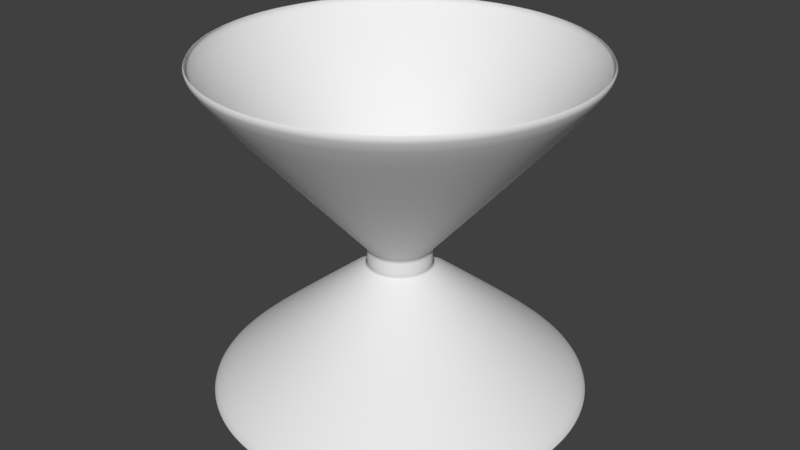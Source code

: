 # Source: Jigger.blend  (saved by Blender 2.79.0; exported with 4.5.12 LTS)
import bpy
from mathutils import Matrix  # noqa: F401  (used for matrix-valued properties, if any)

bpy.ops.wm.read_factory_settings(use_empty=True)
scene = bpy.context.scene
scene.name = 'Scene'

# ---- collections
col_collection_1 = bpy.data.collections.new('Collection 1'); scene.collection.children.link(col_collection_1)

# ---- world
world_world = bpy.data.worlds.new('World'); scene.world = world_world
world_world.color = (0.05088, 0.05088, 0.05088)
world_world.use_sun_shadow = False
world_world.sun_shadow_jitter_overblur = 0.0
world_world.cycles.sampling_method = 'MANUAL'

# ---- meshes
me_circle = bpy.data.meshes.new('Circle')
me_circle.from_pydata([(0.0, 0.2373, 0.0), (-0.04629, 0.2327, 0.0), (-0.09081, 0.2192, 0.0), (-0.1318, 0.1973, 0.0), (-0.1678, 0.1678, 0.0), (-0.1973, 0.1318, 0.0), (-0.2192, 0.09081, 0.0), (-0.2327, 0.04629, 0.0), (-0.2373, 1.792e-08, 0.0), (-0.2327, -0.04629, 0.0), (-0.2192, -0.09081, 0.0), (-0.1973, -0.1318, 0.0), (-0.1678, -0.1678, 0.0), (-0.1318, -0.1973, 0.0), (-0.09081, -0.2192, 0.0), (-0.04629, -0.2327, 0.0), (7.732e-08, -0.2373, 0.0), (0.04629, -0.2327, 0.0), (0.09081, -0.2192, 0.0), (0.1318, -0.1973, 0.0), (0.1678, -0.1678, 0.0), (0.1973, -0.1318, 0.0), (0.2192, -0.09081, 0.0), (0.2327, -0.04629, 0.0), (0.2373, 2.291e-07, 0.0), (0.2327, 0.04629, 0.0), (0.2192, 0.09081, 0.0), (0.1973, 0.1318, 0.0), (0.1678, 0.1678, 0.0), (0.1318, 0.1973, 0.0), (0.09081, 0.2192, 0.0), (0.04629, 0.2327, 0.0), (-2.336e-08, 0.04058, 0.1661), (-0.007918, 0.0398, 0.1661), (-0.01553, 0.0375, 0.1661), (-0.02255, 0.03374, 0.1661), (-0.0287, 0.0287, 0.1661), (-0.03374, 0.02255, 0.1661), (-0.0375, 0.01553, 0.1661), (-0.0398, 0.007918, 0.1661), (-0.04058, 5.912e-08, 0.1661), (-0.0398, -0.007918, 0.1661), (-0.0375, -0.01553, 0.1661), (-0.03374, -0.02255, 0.1661), (-0.0287, -0.0287, 0.1661), (-0.02255, -0.03374, 0.1661), (-0.01553, -0.0375, 0.1661), (-0.007918, -0.0398, 0.1661), (-1.013e-08, -0.04058, 0.1661), (0.007918, -0.0398, 0.1661), (0.01553, -0.0375, 0.1661), (0.02255, -0.03374, 0.1661), (0.0287, -0.0287, 0.1661), (0.03374, -0.02255, 0.1661), (0.0375, -0.01553, 0.1661), (0.0398, -0.007918, 0.1661), (0.04058, 9.525e-08, 0.1661), (0.0398, 0.007918, 0.1661), (0.0375, 0.01553, 0.1661), (0.03374, 0.02255, 0.1661), (0.0287, 0.0287, 0.1661), (0.02255, 0.03374, 0.1661), (0.01553, 0.0375, 0.1661), (0.007918, 0.0398, 0.1661), (-2.336e-08, 0.04058, 0.1877), (-0.007918, 0.0398, 0.1877), (-0.01553, 0.0375, 0.1877), (-0.02255, 0.03374, 0.1877), (-0.0287, 0.0287, 0.1877), (-0.03374, 0.02255, 0.1877), (-0.0375, 0.01553, 0.1877), (-0.0398, 0.007918, 0.1877), (-0.04058, 5.912e-08, 0.1877), (-0.0398, -0.007918, 0.1877), (-0.0375, -0.01553, 0.1877), (-0.03374, -0.02255, 0.1877), (-0.0287, -0.0287, 0.1877), (-0.02255, -0.03374, 0.1877), (-0.01553, -0.0375, 0.1877), (-0.007918, -0.0398, 0.1877), (-1.013e-08, -0.04058, 0.1877), (0.007918, -0.0398, 0.1877), (0.01553, -0.0375, 0.1877), (0.02255, -0.03374, 0.1877), (0.0287, -0.0287, 0.1877), (0.03374, -0.02255, 0.1877), (0.0375, -0.01553, 0.1877), (0.0398, -0.007918, 0.1877), (0.04058, 9.525e-08, 0.1877), (0.0398, 0.007918, 0.1877), (0.0375, 0.01553, 0.1877), (0.03374, 0.02255, 0.1877), (0.0287, 0.0287, 0.1877), (0.02255, 0.03374, 0.1877), (0.01553, 0.0375, 0.1877), (0.007918, 0.0398, 0.1877), (-1.166e-08, 0.2394, 0.4285), (-0.04671, 0.2348, 0.4285), (-0.09163, 0.2212, 0.4285), (-0.133, 0.1991, 0.4285), (-0.1693, 0.1693, 0.4285), (-0.1991, 0.133, 0.4285), (-0.2212, 0.09163, 0.4285), (-0.2348, 0.04671, 0.4285), (-0.2394, 1.746e-08, 0.4285), (-0.2348, -0.04671, 0.4285), (-0.2212, -0.09163, 0.4285), (-0.1991, -0.133, 0.4285), (-0.1693, -0.1693, 0.4285), (-0.133, -0.1991, 0.4285), (-0.09163, -0.2212, 0.4285), (-0.04671, -0.2348, 0.4285), (6.637e-08, -0.2394, 0.4285), (0.04671, -0.2348, 0.4285), (0.09163, -0.2212, 0.4285), (0.133, -0.1991, 0.4285), (0.1693, -0.1693, 0.4285), (0.1991, -0.133, 0.4285), (0.2212, -0.09163, 0.4285), (0.2348, -0.04671, 0.4285), (0.2394, 2.306e-07, 0.4285), (0.2348, 0.04671, 0.4285), (0.2212, 0.09163, 0.4285), (0.1991, 0.133, 0.4285), (0.1693, 0.1693, 0.4285), (0.133, 0.1991, 0.4285), (0.09163, 0.2212, 0.4285), (0.04671, 0.2348, 0.4285), (0.2479, 2.36e-07, 0.42), (0.2432, 0.04837, 0.42), (-0.2061, -0.1377, 0.42), (-0.1753, -0.1753, 0.42), (0.2291, 0.09488, 0.42), (-0.1377, -0.2061, 0.42), (0.2061, 0.1377, 0.42), (-0.09488, -0.2291, 0.42), (-1.046e-08, 0.2479, 0.42), (-0.04837, 0.2432, 0.42), (0.1753, 0.1753, 0.42), (-0.04837, -0.2432, 0.42), (-0.09488, 0.2291, 0.42), (0.1377, 0.2061, 0.42), (7.033e-08, -0.2479, 0.42), (-0.1377, 0.2061, 0.42), (0.09488, 0.2291, 0.42), (0.04837, -0.2432, 0.42), (-0.1753, 0.1753, 0.42), (0.04837, 0.2432, 0.42), (0.09488, -0.2291, 0.42), (-0.2061, 0.1377, 0.42), (0.1377, -0.2061, 0.42), (-0.2291, 0.09488, 0.42), (0.1753, -0.1753, 0.42), (-0.2432, 0.04837, 0.42), (0.2061, -0.1377, 0.42), (-0.2479, 1.535e-08, 0.42), (0.2291, -0.09488, 0.42), (-0.2432, -0.04837, 0.42), (0.2432, -0.04837, 0.42), (-0.2291, -0.09488, 0.42), (-0.1303, -0.195, 0.01297), (-0.08976, -0.2167, 0.01297), (-6.203e-10, 0.2346, 0.01297), (-0.04576, 0.2301, 0.01297), (0.195, 0.1303, 0.01297), (0.1659, 0.1659, 0.01297), (-0.04576, -0.2301, 0.01297), (-0.08976, 0.2167, 0.01297), (0.1303, 0.195, 0.01297), (7.581e-08, -0.2346, 0.01297), (-0.1303, 0.195, 0.01297), (0.08976, 0.2167, 0.01297), (0.04576, -0.2301, 0.01297), (-0.1659, 0.1659, 0.01297), (0.04576, 0.2301, 0.01297), (0.08976, -0.2167, 0.01297), (-0.195, 0.1303, 0.01297), (0.1303, -0.195, 0.01297), (-0.2167, 0.08976, 0.01297), (0.1659, -0.1659, 0.01297), (-0.2301, 0.04576, 0.01297), (0.195, -0.1303, 0.01297), (-0.2346, 1.83e-08, 0.01297), (0.2167, -0.08976, 0.01297), (-0.2301, -0.04576, 0.01297), (0.2301, -0.04576, 0.01297), (-0.2167, -0.08976, 0.01297), (0.2346, 2.271e-07, 0.01297), (-0.195, -0.1303, 0.01297), (0.2301, 0.04576, 0.01297), (-0.1659, -0.1659, 0.01297), (0.2167, 0.08976, 0.01297), (0.04955, 0.009855, 0.1988), (-0.03572, -0.03572, 0.1988), (0.04667, 0.01933, 0.1988), (-0.02807, -0.042, 0.1988), (0.042, 0.02807, 0.1988), (-0.01933, -0.04667, 0.1988), (-0.009855, 0.04955, 0.1988), (0.03572, 0.03572, 0.1988), (-0.009855, -0.04955, 0.1988), (-0.01933, 0.04667, 0.1988), (0.02807, 0.042, 0.1988), (-6.28e-09, -0.05052, 0.1988), (-0.02807, 0.042, 0.1988), (0.01933, 0.04667, 0.1988), (0.009855, -0.04955, 0.1988), (-0.03572, 0.03572, 0.1988), (0.009855, 0.04955, 0.1988), (0.01933, -0.04667, 0.1988), (-0.042, 0.02807, 0.1988), (0.02807, -0.042, 0.1988), (-0.04667, 0.01933, 0.1988), (0.03572, -0.03572, 0.1988), (-0.04955, 0.009855, 0.1988), (0.042, -0.02807, 0.1988), (-0.05052, 5.703e-08, 0.1988), (0.04667, -0.01933, 0.1988), (-0.04955, -0.009855, 0.1988), (0.04955, -0.009855, 0.1988), (-0.04667, -0.01933, 0.1988), (0.05052, 1.02e-07, 0.1988), (-0.042, -0.02807, 0.1988), (-2.274e-08, 0.05052, 0.1988), (-0.02872, -0.04298, 0.1573), (-2.206e-08, 0.05169, 0.1573), (0.04298, 0.02872, 0.1573), (-0.01978, -0.04776, 0.1573), (-0.01009, 0.0507, 0.1573), (0.03655, 0.03655, 0.1573), (-0.01009, -0.0507, 0.1573), (-0.01978, 0.04776, 0.1573), (0.02872, 0.04298, 0.1573), (-5.212e-09, -0.05169, 0.1573), (-0.02872, 0.04298, 0.1573), (0.01978, 0.04776, 0.1573), (0.01009, -0.0507, 0.1573), (-0.03655, 0.03655, 0.1573), (0.01009, 0.0507, 0.1573), (0.01978, -0.04776, 0.1573), (-0.04298, 0.02872, 0.1573), (0.02872, -0.04298, 0.1573), (-0.04776, 0.01978, 0.1573), (0.03655, -0.03655, 0.1573), (-0.0507, 0.01009, 0.1573), (0.04298, -0.02872, 0.1573), (-0.05169, 5.679e-08, 0.1573), (0.04776, -0.01978, 0.1573), (-0.0507, -0.01009, 0.1573), (0.0507, -0.01009, 0.1573), (-0.04776, -0.01978, 0.1573), (0.05169, 1.028e-07, 0.1573), (-0.04298, -0.02872, 0.1573), (0.0507, 0.01009, 0.1573), (-0.03655, -0.03655, 0.1573), (0.04776, 0.01978, 0.1573)], [], [(227, 224, 45, 46), (228, 225, 32, 33), (229, 226, 59, 60), (230, 227, 46, 47), (231, 228, 33, 34), (232, 229, 60, 61), (233, 230, 47, 48), (234, 231, 34, 35), (235, 232, 61, 62), (236, 233, 48, 49), (237, 234, 35, 36), (238, 235, 62, 63), (239, 236, 49, 50), (240, 237, 36, 37), (225, 238, 63, 32), (241, 239, 50, 51), (242, 240, 37, 38), (243, 241, 51, 52), (244, 242, 38, 39), (245, 243, 52, 53), (246, 244, 39, 40), (247, 245, 53, 54), (248, 246, 40, 41), (249, 247, 54, 55), (250, 248, 41, 42), (251, 249, 55, 56), (252, 250, 42, 43), (253, 251, 56, 57), (254, 252, 43, 44), (255, 253, 57, 58), (224, 254, 44, 45), (226, 255, 58, 59), (54, 53, 85, 86), (41, 40, 72, 73), (55, 54, 86, 87), (42, 41, 73, 74), (56, 55, 87, 88), (43, 42, 74, 75), (57, 56, 88, 89), (44, 43, 75, 76), (58, 57, 89, 90), (45, 44, 76, 77), (59, 58, 90, 91), (46, 45, 77, 78), (33, 32, 64, 65), (60, 59, 91, 92), (47, 46, 78, 79), (34, 33, 65, 66), (61, 60, 92, 93), (48, 47, 79, 80), (35, 34, 66, 67), (62, 61, 93, 94), (49, 48, 80, 81), (36, 35, 67, 68), (63, 62, 94, 95), (50, 49, 81, 82), (37, 36, 68, 69), (32, 63, 95, 64), (51, 50, 82, 83), (38, 37, 69, 70), (52, 51, 83, 84), (39, 38, 70, 71), (53, 52, 84, 85), (40, 39, 71, 72), (129, 128, 120, 121), (131, 130, 107, 108), (132, 129, 121, 122), (133, 131, 108, 109), (134, 132, 122, 123), (135, 133, 109, 110), (137, 136, 96, 97), (138, 134, 123, 124), (139, 135, 110, 111), (140, 137, 97, 98), (141, 138, 124, 125), (142, 139, 111, 112), (143, 140, 98, 99), (144, 141, 125, 126), (145, 142, 112, 113), (146, 143, 99, 100), (147, 144, 126, 127), (148, 145, 113, 114), (149, 146, 100, 101), (136, 147, 127, 96), (150, 148, 114, 115), (151, 149, 101, 102), (152, 150, 115, 116), (153, 151, 102, 103), (154, 152, 116, 117), (155, 153, 103, 104), (156, 154, 117, 118), (157, 155, 104, 105), (158, 156, 118, 119), (159, 157, 105, 106), (128, 158, 119, 120), (130, 159, 106, 107), (222, 220, 159, 130), (221, 219, 158, 128), (220, 218, 157, 159), (219, 217, 156, 158), (218, 216, 155, 157), (217, 215, 154, 156), (216, 214, 153, 155), (215, 213, 152, 154), (214, 212, 151, 153), (213, 211, 150, 152), (212, 210, 149, 151), (211, 209, 148, 150), (223, 208, 147, 136), (210, 207, 146, 149), (209, 206, 145, 148), (208, 205, 144, 147), (207, 204, 143, 146), (206, 203, 142, 145), (205, 202, 141, 144), (204, 201, 140, 143), (203, 200, 139, 142), (202, 199, 138, 141), (201, 198, 137, 140), (200, 197, 135, 139), (199, 196, 134, 138), (198, 223, 136, 137), (197, 195, 133, 135), (196, 194, 132, 134), (195, 193, 131, 133), (194, 192, 129, 132), (193, 222, 130, 131), (192, 221, 128, 129), (27, 26, 191, 164), (13, 12, 190, 160), (26, 25, 189, 191), (12, 11, 188, 190), (25, 24, 187, 189), (11, 10, 186, 188), (24, 23, 185, 187), (10, 9, 184, 186), (23, 22, 183, 185), (9, 8, 182, 184), (22, 21, 181, 183), (8, 7, 180, 182), (21, 20, 179, 181), (7, 6, 178, 180), (20, 19, 177, 179), (6, 5, 176, 178), (19, 18, 175, 177), (0, 31, 174, 162), (5, 4, 173, 176), (18, 17, 172, 175), (31, 30, 171, 174), (4, 3, 170, 173), (17, 16, 169, 172), (30, 29, 168, 171), (3, 2, 167, 170), (16, 15, 166, 169), (29, 28, 165, 168), (2, 1, 163, 167), (15, 14, 161, 166), (28, 27, 164, 165), (1, 0, 162, 163), (14, 13, 160, 161), (65, 66, 67, 68, 69, 70, 71, 72, 73, 74, 75, 76, 77, 78, 79, 80, 81, 82, 83, 84, 85, 86, 87, 88, 89, 90, 91, 92, 93, 94, 95, 64), (33, 34, 35, 36, 37, 38, 39, 40, 41, 42, 43, 44, 45, 46, 47, 48, 49, 50, 51, 52, 53, 54, 55, 56, 57, 58, 59, 60, 61, 62, 63, 32), (89, 88, 221, 192), (76, 75, 222, 193), (90, 89, 192, 194), (77, 76, 193, 195), (91, 90, 194, 196), (78, 77, 195, 197), (65, 64, 223, 198), (92, 91, 196, 199), (79, 78, 197, 200), (66, 65, 198, 201), (93, 92, 199, 202), (80, 79, 200, 203), (67, 66, 201, 204), (94, 93, 202, 205), (81, 80, 203, 206), (68, 67, 204, 207), (95, 94, 205, 208), (82, 81, 206, 209), (69, 68, 207, 210), (64, 95, 208, 223), (83, 82, 209, 211), (70, 69, 210, 212), (84, 83, 211, 213), (71, 70, 212, 214), (85, 84, 213, 215), (72, 71, 214, 216), (86, 85, 215, 217), (73, 72, 216, 218), (87, 86, 217, 219), (74, 73, 218, 220), (88, 87, 219, 221), (75, 74, 220, 222), (164, 191, 255, 226), (160, 190, 254, 224), (191, 189, 253, 255), (190, 188, 252, 254), (189, 187, 251, 253), (188, 186, 250, 252), (187, 185, 249, 251), (186, 184, 248, 250), (185, 183, 247, 249), (184, 182, 246, 248), (183, 181, 245, 247), (182, 180, 244, 246), (181, 179, 243, 245), (180, 178, 242, 244), (179, 177, 241, 243), (178, 176, 240, 242), (177, 175, 239, 241), (162, 174, 238, 225), (176, 173, 237, 240), (175, 172, 236, 239), (174, 171, 235, 238), (173, 170, 234, 237), (172, 169, 233, 236), (171, 168, 232, 235), (170, 167, 231, 234), (169, 166, 230, 233), (168, 165, 229, 232), (167, 163, 228, 231), (166, 161, 227, 230), (165, 164, 226, 229), (163, 162, 225, 228), (161, 160, 224, 227)])
me_circle.polygons.foreach_set('use_smooth', [True] * 226)
me_circle.use_remesh_preserve_volume = False
me_circle.use_remesh_preserve_attributes = False
me_circle.use_mirror_vertex_groups = False
me_circle.update()

# ---- objects
ob_circle = bpy.data.objects.new('Circle', me_circle)

# ---- transforms, parenting, visibility, modifiers, constraints
ob_circle.location = (0.0, 0.0, 0.0)
ob_circle.lineart.crease_threshold = 0.0
_m = ob_circle.modifiers.new('Subsurf', 'SUBSURF')
_m.uv_smooth = 'PRESERVE_CORNERS'
_m.quality = 2
_m.show_only_control_edges = False

# ---- collection membership
col_collection_1.objects.link(ob_circle)

# ---- scene / render settings (as saved in the file)
scene.frame_start = 1; scene.frame_end = 250; scene.frame_set(1)
scene.render.engine = 'BLENDER_EEVEE_NEXT'
scene.render.resolution_percentage = 50
scene.render.dither_intensity = 0.0
scene.cycles.use_denoising = False
scene.cycles.samples = 128
scene.cycles.sampling_pattern = 'TABULATED_SOBOL'
scene.cycles.use_adaptive_sampling = False
scene.cycles.use_light_tree = False
scene.cycles.blur_glossy = 0.0
scene.cycles.sample_clamp_indirect = 0.0
scene.view_settings.view_transform = 'Standard'
bpy.context.view_layer.update()

# ---- added for rendering (the .blend has no active camera and no usable light): camera, sun
cam_auto = bpy.data.cameras.new('AutoCamera')
cam_auto.lens = 50.0
cam_auto.sensor_width = 36.0
cam_auto.clip_end = 1000.0
ob_auto_camera = bpy.data.objects.new('AutoCamera', cam_auto)
scene.collection.objects.link(ob_auto_camera)
ob_auto_camera.location = (0.760345, -0.912414, 0.822532)
ob_auto_camera.rotation_euler = (1.09748, -7.21219e-08, 0.694738)
scene.camera = ob_auto_camera
light_auto_sun = bpy.data.lights.new('AutoSun', 'SUN')
light_auto_sun.energy = 3.0
light_auto_sun.angle = 0.0523599
ob_auto_sun = bpy.data.objects.new('AutoSun', light_auto_sun)
scene.collection.objects.link(ob_auto_sun)
ob_auto_sun.rotation_euler = (0.872665, 0.174533, 0.523599)
bpy.context.view_layer.update()
